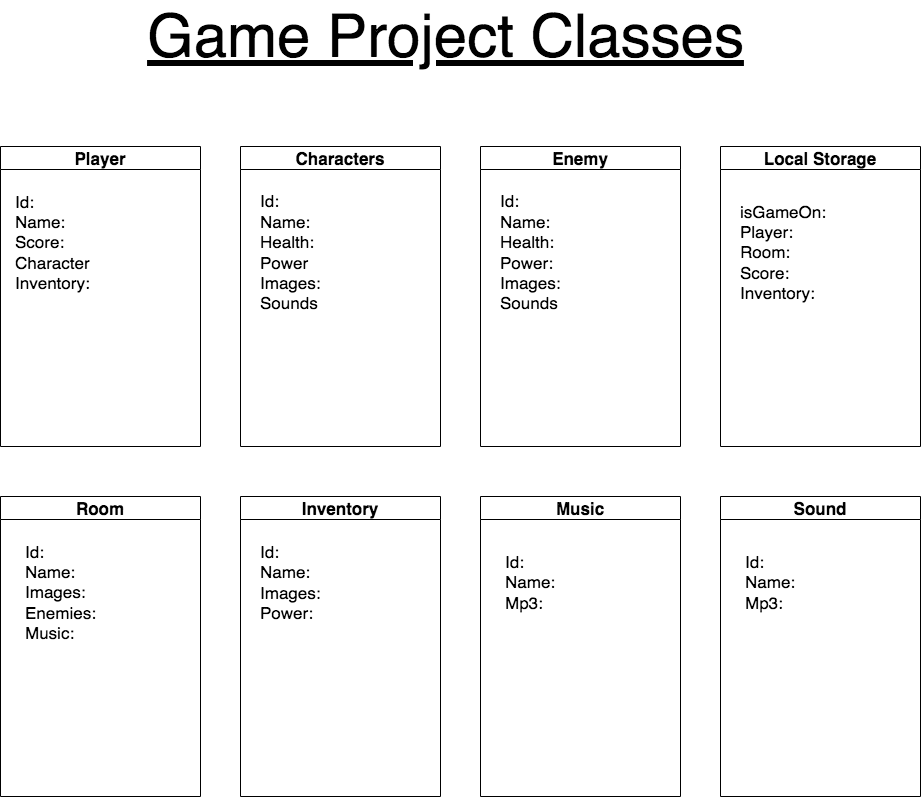

The diagram above was exported from draw.io. Its source (the exported page's mxGraphModel, read from the mxfile embedded in the PNG):
<mxGraphModel dx="1612" dy="2037" grid="1" gridSize="10" guides="1" tooltips="1" connect="1" arrows="1" fold="1" page="1" pageScale="1" pageWidth="850" pageHeight="1100" math="0" shadow="0">
  <root>
    <mxCell id="0" />
    <mxCell id="1" parent="0" />
    <mxCell id="9viFnrz1XkdSXaiaRa3Y-2" value="Player" style="swimlane;startSize=23;fontSize=17;" vertex="1" parent="1">
      <mxGeometry x="60" y="30" width="200" height="300" as="geometry" />
    </mxCell>
    <mxCell id="9viFnrz1XkdSXaiaRa3Y-20" value="Id:&lt;br style=&quot;font-size: 17px&quot;&gt;Name:&lt;br style=&quot;font-size: 17px&quot;&gt;Score:&lt;br style=&quot;font-size: 17px&quot;&gt;Character&lt;br&gt;Inventory:" style="text;html=1;resizable=0;autosize=1;align=left;verticalAlign=middle;points=[];fillColor=none;strokeColor=none;rounded=0;spacingLeft=2;spacing=3;spacingTop=12;fontSize=17;" vertex="1" parent="9viFnrz1XkdSXaiaRa3Y-2">
      <mxGeometry x="10" y="30" width="100" height="120" as="geometry" />
    </mxCell>
    <mxCell id="9viFnrz1XkdSXaiaRa3Y-21" value="Enemy" style="swimlane;startSize=23;fontSize=17;" vertex="1" parent="1">
      <mxGeometry x="540" y="30" width="200" height="300" as="geometry" />
    </mxCell>
    <mxCell id="9viFnrz1XkdSXaiaRa3Y-22" value="Id:&lt;br style=&quot;font-size: 17px&quot;&gt;Name:&lt;br style=&quot;font-size: 17px&quot;&gt;Health:&lt;br style=&quot;font-size: 17px&quot;&gt;Power:&lt;br&gt;Images:&lt;br&gt;Sounds" style="text;html=1;resizable=0;autosize=1;align=left;verticalAlign=middle;points=[];fillColor=none;strokeColor=none;rounded=0;spacingLeft=2;spacing=3;spacingTop=12;fontSize=17;" vertex="1" parent="9viFnrz1XkdSXaiaRa3Y-21">
      <mxGeometry x="15" y="30" width="80" height="140" as="geometry" />
    </mxCell>
    <mxCell id="9viFnrz1XkdSXaiaRa3Y-23" value="Characters" style="swimlane;startSize=23;fontSize=17;" vertex="1" parent="1">
      <mxGeometry x="300" y="30" width="200" height="300" as="geometry" />
    </mxCell>
    <mxCell id="9viFnrz1XkdSXaiaRa3Y-24" value="Id:&lt;br style=&quot;font-size: 17px&quot;&gt;Name:&lt;br style=&quot;font-size: 17px&quot;&gt;Health:&lt;br style=&quot;font-size: 17px&quot;&gt;Power&lt;br&gt;Images:&lt;br&gt;Sounds" style="text;html=1;resizable=0;autosize=1;align=left;verticalAlign=middle;points=[];fillColor=none;strokeColor=none;rounded=0;spacingLeft=2;spacing=3;spacingTop=12;fontSize=17;" vertex="1" parent="9viFnrz1XkdSXaiaRa3Y-23">
      <mxGeometry x="15" y="30" width="80" height="140" as="geometry" />
    </mxCell>
    <mxCell id="9viFnrz1XkdSXaiaRa3Y-25" value="Room" style="swimlane;startSize=23;fontSize=17;" vertex="1" parent="1">
      <mxGeometry x="60" y="380" width="200" height="300" as="geometry" />
    </mxCell>
    <mxCell id="9viFnrz1XkdSXaiaRa3Y-26" value="Id:&lt;br style=&quot;font-size: 17px&quot;&gt;Name:&lt;br style=&quot;font-size: 17px&quot;&gt;Images:&lt;br&gt;Enemies:&lt;br&gt;Music:" style="text;html=1;resizable=0;autosize=1;align=left;verticalAlign=middle;points=[];fillColor=none;strokeColor=none;rounded=0;spacingLeft=2;spacing=3;spacingTop=12;fontSize=17;" vertex="1" parent="9viFnrz1XkdSXaiaRa3Y-25">
      <mxGeometry x="20" y="30" width="90" height="120" as="geometry" />
    </mxCell>
    <mxCell id="9viFnrz1XkdSXaiaRa3Y-27" value="Inventory" style="swimlane;startSize=23;fontSize=17;" vertex="1" parent="1">
      <mxGeometry x="300" y="380" width="200" height="300" as="geometry" />
    </mxCell>
    <mxCell id="9viFnrz1XkdSXaiaRa3Y-28" value="Id:&lt;br style=&quot;font-size: 17px&quot;&gt;Name:&lt;br style=&quot;font-size: 17px&quot;&gt;Images:&lt;br&gt;Power:" style="text;html=1;resizable=0;autosize=1;align=left;verticalAlign=middle;points=[];fillColor=none;strokeColor=none;rounded=0;spacingLeft=2;spacing=3;spacingTop=12;fontSize=17;" vertex="1" parent="9viFnrz1XkdSXaiaRa3Y-27">
      <mxGeometry x="15" y="30" width="80" height="100" as="geometry" />
    </mxCell>
    <mxCell id="9viFnrz1XkdSXaiaRa3Y-29" value="Music" style="swimlane;startSize=23;fontSize=17;" vertex="1" parent="1">
      <mxGeometry x="540" y="380" width="200" height="300" as="geometry" />
    </mxCell>
    <mxCell id="9viFnrz1XkdSXaiaRa3Y-31" value="Id:&lt;br style=&quot;font-size: 17px&quot;&gt;Name:&lt;br style=&quot;font-size: 17px&quot;&gt;Mp3:" style="text;html=1;resizable=0;autosize=1;align=left;verticalAlign=middle;points=[];fillColor=none;strokeColor=none;rounded=0;spacingLeft=2;spacing=3;spacingTop=12;fontSize=17;" vertex="1" parent="9viFnrz1XkdSXaiaRa3Y-29">
      <mxGeometry x="20" y="40" width="70" height="80" as="geometry" />
    </mxCell>
    <mxCell id="9viFnrz1XkdSXaiaRa3Y-32" value="Sound" style="swimlane;startSize=23;fontSize=17;" vertex="1" parent="1">
      <mxGeometry x="780" y="380" width="200" height="300" as="geometry" />
    </mxCell>
    <mxCell id="9viFnrz1XkdSXaiaRa3Y-33" value="Id:&lt;br style=&quot;font-size: 17px&quot;&gt;Name:&lt;br style=&quot;font-size: 17px&quot;&gt;Mp3:" style="text;html=1;resizable=0;autosize=1;align=left;verticalAlign=middle;points=[];fillColor=none;strokeColor=none;rounded=0;spacingLeft=2;spacing=3;spacingTop=12;fontSize=17;" vertex="1" parent="9viFnrz1XkdSXaiaRa3Y-32">
      <mxGeometry x="20" y="40" width="70" height="80" as="geometry" />
    </mxCell>
    <mxCell id="9viFnrz1XkdSXaiaRa3Y-34" value="&lt;font style=&quot;font-size: 60px&quot;&gt;&lt;u&gt;Game Project Classes&lt;/u&gt;&lt;/font&gt;" style="text;html=1;resizable=0;autosize=1;align=center;verticalAlign=middle;points=[];fillColor=none;strokeColor=none;rounded=0;fontSize=17;" vertex="1" parent="1">
      <mxGeometry x="200" y="-100" width="610" height="40" as="geometry" />
    </mxCell>
    <mxCell id="9viFnrz1XkdSXaiaRa3Y-35" value="Local Storage" style="swimlane;startSize=23;fontSize=17;" vertex="1" parent="1">
      <mxGeometry x="780" y="30" width="200" height="300" as="geometry" />
    </mxCell>
    <mxCell id="9viFnrz1XkdSXaiaRa3Y-36" value="isGameOn:&lt;br&gt;Player:&lt;br&gt;Room:&lt;br&gt;Score:&lt;br&gt;Inventory:&lt;br&gt;" style="text;html=1;resizable=0;autosize=1;align=left;verticalAlign=middle;points=[];fillColor=none;strokeColor=none;rounded=0;spacingLeft=2;spacing=3;spacingTop=12;fontSize=17;" vertex="1" parent="9viFnrz1XkdSXaiaRa3Y-35">
      <mxGeometry x="15" y="40" width="110" height="120" as="geometry" />
    </mxCell>
  </root>
</mxGraphModel>